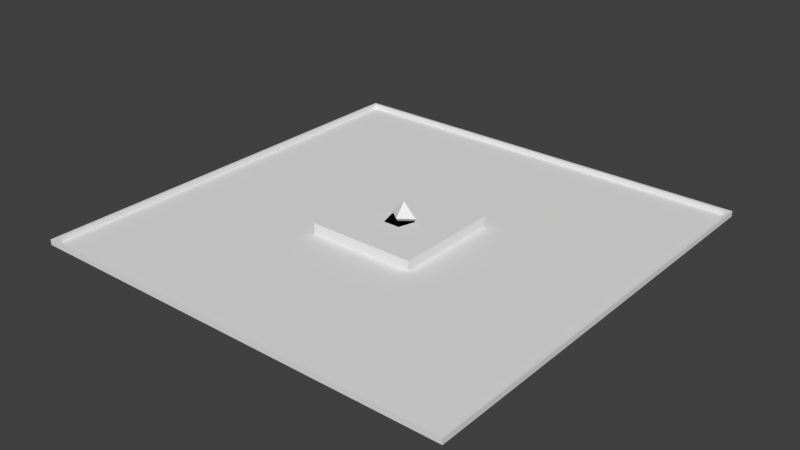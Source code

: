 # Source: untitled.blend  (saved by Blender 2.79.0; exported with 4.5.12 LTS)
import bpy
from mathutils import Matrix  # noqa: F401  (used for matrix-valued properties, if any)

bpy.ops.wm.read_factory_settings(use_empty=True)
scene = bpy.context.scene
scene.name = 'Scene'

# ---- collections
col_collection_1 = bpy.data.collections.new('Collection 1'); scene.collection.children.link(col_collection_1)

# ---- world
world_world = bpy.data.worlds.new('World'); scene.world = world_world
world_world.color = (0.05088, 0.05088, 0.05088)
world_world.use_sun_shadow = False
world_world.sun_shadow_jitter_overblur = 0.0
world_world.cycles.sampling_method = 'MANUAL'

# ---- meshes
me_cone = bpy.data.meshes.new('Cone')
me_cone.from_pydata([(0.0, 1.0, -0.25), (0.5, 0.5, -0.25), (-4.371e-08, -1.093e-08, -0.25), (-0.5, 0.5, -0.25), (0.0, 0.5, 0.25)], [], [(0, 4, 1), (1, 4, 2), (2, 4, 3), (3, 4, 0), (0, 1, 2, 3)])
me_cone.use_remesh_preserve_volume = False
me_cone.use_remesh_preserve_attributes = False
me_cone.use_mirror_vertex_groups = False
me_cone.update()
me_sphere = bpy.data.meshes.new('Sphere')
me_sphere.from_pydata([(0.1018, 0.1401, 0.3), (0.1018, 0.1401, 0.1), (0.1647, 0.05352, 0.3), (0.1647, 0.05352, 0.1), (0.1647, -0.05352, 0.3), (0.1647, -0.05352, 0.1), (0.1018, -0.1401, 0.3), (0.1018, -0.1401, 0.1), (1.028e-08, -0.1732, 0.3), (1.028e-08, -0.1732, 0.1), (0.0, -1.748e-08, 1.49e-08), (-0.1018, -0.1401, 0.3), (-0.1018, -0.1401, 0.1), (-1.663e-08, -2.289e-08, 0.4), (-0.1647, -0.05352, 0.3), (-0.1647, -0.05352, 0.1), (-0.1647, 0.05352, 0.3), (-0.1647, 0.05352, 0.1), (-0.1018, 0.1401, 0.3), (-0.1018, 0.1401, 0.1), (-1.207e-08, 0.1732, 0.3), (-1.207e-08, 0.1732, 0.1)], [], [(10, 21, 1), (21, 20, 0, 1), (20, 13, 0), (10, 1, 3), (1, 0, 2, 3), (0, 13, 2), (10, 3, 5), (3, 2, 4, 5), (2, 13, 4), (10, 5, 7), (5, 4, 6, 7), (4, 13, 6), (10, 7, 9), (7, 6, 8, 9), (6, 13, 8), (10, 9, 12), (9, 8, 11, 12), (8, 13, 11), (10, 12, 15), (12, 11, 14, 15), (11, 13, 14), (10, 15, 17), (15, 14, 16, 17), (14, 13, 16), (10, 17, 19), (17, 16, 18, 19), (16, 13, 18), (10, 19, 21), (19, 18, 20, 21), (18, 13, 20)])
me_sphere.use_remesh_preserve_volume = False
me_sphere.use_remesh_preserve_attributes = False
me_sphere.use_mirror_vertex_groups = False
me_sphere.update()
me_cylinder = bpy.data.meshes.new('Cylinder')
me_cylinder.from_pydata([(0.0, 0.5, 0.0), (0.0, 0.5, 0.5), (0.4755, 0.1545, 0.0), (0.4755, 0.1545, 0.5), (0.2939, -0.4045, 0.0), (0.2939, -0.4045, 0.5), (-0.2939, -0.4045, 0.0), (-0.2939, -0.4045, 0.5), (-0.4755, 0.1545, 0.0), (-0.4755, 0.1545, 0.5)], [], [(0, 1, 3, 2), (2, 3, 5, 4), (4, 5, 7, 6), (3, 1, 9, 7, 5), (6, 7, 9, 8), (8, 9, 1, 0), (0, 2, 4, 6, 8)])
me_cylinder.use_remesh_preserve_volume = False
me_cylinder.use_remesh_preserve_attributes = False
me_cylinder.use_mirror_vertex_groups = False
me_cylinder.update()
me_cube_003 = bpy.data.meshes.new('Cube.003')
me_cube_003.from_pydata([(-2.0, -2.0, 0.0), (-2.0, -2.0, 4.0), (-2.0, 2.0, 0.0), (-2.0, 2.0, 4.0), (2.0, -2.0, 0.0), (2.0, -2.0, 4.0), (2.0, 2.0, 0.0), (2.0, 2.0, 4.0)], [], [(0, 1, 3, 2), (2, 3, 7, 6), (6, 7, 5, 4), (4, 5, 1, 0), (2, 6, 4, 0), (7, 3, 1, 5)])
me_cube_003.use_remesh_preserve_volume = False
me_cube_003.use_remesh_preserve_attributes = False
me_cube_003.use_mirror_vertex_groups = False
me_cube_003.update()
me_cube_001 = bpy.data.meshes.new('Cube.001')
me_cube_001.from_pydata([(-7.0, -7.0, -0.0003052), (-6.9, -6.9, 14.0), (-7.0, 7.0, -0.0003052), (-6.9, 6.9, 14.0), (7.0, -7.0, -0.0003052), (6.9, -6.9, 14.0), (7.0, 7.0, -0.0003052), (6.9, 6.9, 14.0), (-7.0, -7.0, 14.0), (-7.0, 7.0, 14.0), (7.0, 7.0, 14.0), (7.0, -7.0, 14.0), (-7.0, -7.0, 144.2), (-7.0, 7.0, 144.2), (7.0, 7.0, 144.2), (7.0, -7.0, 144.2), (-6.9, -6.9, 144.2), (-6.9, 6.9, 144.2), (6.9, 6.9, 144.2), (6.9, -6.9, 144.2)], [], [(4, 11, 15, 12, 8, 0), (0, 8, 12, 13, 9, 2), (6, 10, 14, 15, 11, 4), (2, 6, 4, 0), (7, 3, 1, 5), (3, 7, 18, 17), (5, 1, 16, 19), (16, 17, 13, 12), (17, 18, 14, 13), (18, 19, 15, 14), (19, 16, 12, 15), (7, 5, 19, 18), (1, 3, 17, 16), (2, 9, 13, 14, 10, 6)])
me_cube_001.use_remesh_preserve_volume = False
me_cube_001.use_remesh_preserve_attributes = False
me_cube_001.use_mirror_vertex_groups = False
me_cube_001.update()

# ---- objects
ob_player = bpy.data.objects.new('Player', me_cone)
ob_bullet = bpy.data.objects.new('Bullet', me_sphere)
ob_enemy = bpy.data.objects.new('Enemy', me_cylinder)
ob_box = bpy.data.objects.new('Box', me_cube_003)
ob_map = bpy.data.objects.new('Map', me_cube_001)

# ---- transforms, parenting, visibility, modifiers, constraints
ob_player.location = (0.0, 0.0, 0.11)
ob_player.rotation_euler = (1.571, 0.0, 0.0)
ob_player.scale = (50.0, 50.0, 40.0)
ob_player.hide_viewport = True
ob_player.lineart.crease_threshold = 0.0
ob_bullet.location = (0.0, 0.0, 0.0)
ob_bullet.scale = (30.35, 28.87, 25.0)
ob_bullet.lineart.crease_threshold = 0.0
ob_enemy.location = (0.0, 0.0, 0.0)
ob_enemy.scale = (52.57, 55.28, 40.0)
ob_enemy.lineart.crease_threshold = 0.0
ob_box.location = (0.0, 0.0, 0.0)
ob_box.scale = (50.0, 50.0, 5.0)
ob_box.lineart.crease_threshold = 0.0
ob_map.location = (4.768e-07, -4.768e-07, 0.0)
ob_map.scale = (57.14, 57.14, 0.06934)
ob_map.lineart.crease_threshold = 0.0

# ---- collection membership
col_collection_1.objects.link(ob_player)
col_collection_1.objects.link(ob_bullet)
col_collection_1.objects.link(ob_enemy)
col_collection_1.objects.link(ob_box)
col_collection_1.objects.link(ob_map)

# ---- scene / render settings (as saved in the file)
scene.frame_start = 1; scene.frame_end = 250; scene.frame_set(28)
scene.render.engine = 'BLENDER_EEVEE_NEXT'
scene.render.resolution_percentage = 50
scene.render.dither_intensity = 0.0
scene.cycles.use_denoising = False
scene.cycles.samples = 128
scene.cycles.sampling_pattern = 'TABULATED_SOBOL'
scene.cycles.use_adaptive_sampling = False
scene.cycles.use_light_tree = False
scene.cycles.blur_glossy = 0.0
scene.cycles.sample_clamp_indirect = 0.0
scene.view_settings.view_transform = 'Standard'
bpy.context.view_layer.update()

# ---- added for rendering (the .blend has no active camera and no usable light): camera, sun
cam_auto = bpy.data.cameras.new('AutoCamera')
cam_auto.lens = 50.0
cam_auto.sensor_width = 36.0
cam_auto.clip_end = 18373.7
ob_auto_camera = bpy.data.objects.new('AutoCamera', cam_auto)
scene.collection.objects.link(ob_auto_camera)
ob_auto_camera.location = (1046.94, -1256.33, 847.427)
ob_auto_camera.rotation_euler = (1.09748, -7.21219e-08, 0.694738)
scene.camera = ob_auto_camera
light_auto_sun = bpy.data.lights.new('AutoSun', 'SUN')
light_auto_sun.energy = 3.0
light_auto_sun.angle = 0.0523599
ob_auto_sun = bpy.data.objects.new('AutoSun', light_auto_sun)
scene.collection.objects.link(ob_auto_sun)
ob_auto_sun.rotation_euler = (0.872665, 0.174533, 0.523599)
bpy.context.view_layer.update()
